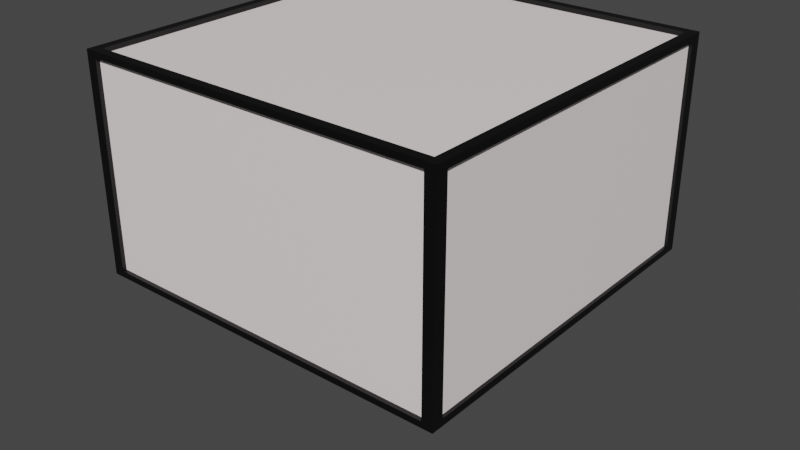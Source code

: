 # Source: Light.blend  (saved by Blender 2.83.19; exported with 4.5.12 LTS)
import bpy
from mathutils import Matrix  # noqa: F401  (used for matrix-valued properties, if any)

bpy.ops.wm.read_factory_settings(use_empty=True)
scene = bpy.context.scene
scene.name = 'Scene'

# ---- collections
col_collection = bpy.data.collections.new('Collection'); scene.collection.children.link(col_collection)

# ---- materials (node trees are filled in below, after node groups)
mat_material_001 = bpy.data.materials.new('Material.001')
mat_material_001.use_transparent_shadow = False
mat_material_002 = bpy.data.materials.new('Material.002')
mat_material_002.use_transparent_shadow = False
mat_material_003 = bpy.data.materials.new('Material.003')
mat_material_003.use_transparent_shadow = False

# ---- material node trees
mat_material_001.use_nodes = True; mat_material_001.node_tree.nodes.clear()
_N = mat_material_001.node_tree.nodes; _L = mat_material_001.node_tree.links
n0 = _N.new('ShaderNodeBsdfPrincipled'); n0.name = 'Principled BSDF'; n0.location = (10, 300)
n0.distribution = 'GGX'
n0.subsurface_method = 'BURLEY'
n0.inputs[0].default_value = (1.0, 0.9114, 0.9114, 1.0)
n0.inputs[3].default_value = 1.45
n0.inputs[27].default_value = (0.0, 0.0, 0.0, 1.0)
n0.inputs[28].default_value = 1.0
n1 = _N.new('ShaderNodeOutputMaterial'); n1.name = 'Material Output'; n1.location = (300, 300)
_L.new(n0.outputs[0], n1.inputs[0])
n1.is_active_output = True
mat_material_002.use_nodes = True; mat_material_002.node_tree.nodes.clear()
_N = mat_material_002.node_tree.nodes; _L = mat_material_002.node_tree.links
n0 = _N.new('ShaderNodeBsdfPrincipled'); n0.name = 'Principled BSDF'; n0.location = (10, 300)
n0.distribution = 'GGX'
n0.subsurface_method = 'BURLEY'
n0.inputs[0].default_value = (0.0, 0.0, 0.0, 1.0)
n0.inputs[3].default_value = 1.45
n0.inputs[27].default_value = (0.0, 0.0, 0.0, 1.0)
n0.inputs[28].default_value = 1.0
n1 = _N.new('ShaderNodeOutputMaterial'); n1.name = 'Material Output'; n1.location = (300, 300)
_L.new(n0.outputs[0], n1.inputs[0])
n1.is_active_output = True
mat_material_003.use_nodes = True; mat_material_003.node_tree.nodes.clear()
_N = mat_material_003.node_tree.nodes; _L = mat_material_003.node_tree.links
n0 = _N.new('ShaderNodeBsdfPrincipled'); n0.name = 'Principled BSDF'; n0.location = (10, 300)
n0.distribution = 'GGX'
n0.subsurface_method = 'BURLEY'
n0.inputs[0].default_value = (0.0, 0.0, 0.0, 1.0)
n0.inputs[3].default_value = 1.45
n0.inputs[27].default_value = (0.0, 0.0, 0.0, 1.0)
n0.inputs[28].default_value = 1.0
n1 = _N.new('ShaderNodeOutputMaterial'); n1.name = 'Material Output'; n1.location = (300, 300)
_L.new(n0.outputs[0], n1.inputs[0])
n1.is_active_output = True

# ---- world
world_world = bpy.data.worlds.new('World'); scene.world = world_world
world_world.use_nodes = True; world_world.node_tree.nodes.clear()
_N = world_world.node_tree.nodes; _L = world_world.node_tree.links
n0 = _N.new('ShaderNodeOutputWorld'); n0.name = 'World Output'; n0.location = (300, 300)
n1 = _N.new('ShaderNodeBackground'); n1.name = 'Background'; n1.location = (10, 300)
n1.inputs[0].default_value = (0.05088, 0.05088, 0.05088, 1.0)
_L.new(n1.outputs[0], n0.inputs[0])
n0.is_active_output = True
world_world.color = (0.05088, 0.05088, 0.05088)
world_world.use_sun_shadow = False
world_world.sun_shadow_jitter_overblur = 0.0

# ---- meshes
me_cube_001 = bpy.data.meshes.new('Cube.001')
me_cube_001.from_pydata([(-1.0, -1.0, -1.0), (-1.0, -1.0, 1.0), (-1.0, 1.0, -1.0), (-1.0, 1.0, 1.0), (1.0, -1.0, -1.0), (1.0, -1.0, 1.0), (1.0, 1.0, -1.0), (1.0, 1.0, 1.0), (-0.9512, -0.9512, 1.0), (-0.9512, 0.9512, 1.0), (0.9512, 0.9512, 1.0), (0.9512, -0.9512, 1.0), (-0.9512, -0.9512, 0.9561), (-0.9512, 0.9512, 0.9561), (0.9512, 0.9512, 0.9561), (0.9512, -0.9512, 0.9561), (-1.0, 0.9465, -0.9465), (-1.0, -0.9465, -0.9465), (-1.0, -0.9465, 0.9465), (-1.0, 0.9465, 0.9465), (-0.9729, 0.9465, -0.9465), (-0.9729, -0.9465, -0.9465), (-0.9729, -0.9465, 0.9465), (-0.9729, 0.9465, 0.9465), (-0.9432, -1.0, -0.9432), (-0.9432, -1.0, 0.9432), (0.9432, -1.0, 0.9432), (0.9432, -1.0, -0.9432), (-0.9432, -0.9776, -0.9432), (-0.9432, -0.9776, 0.9432), (0.9432, -0.9776, 0.9432), (0.9432, -0.9776, -0.9432), (1.0, 0.9361, 0.9361), (1.0, 0.9361, -0.9361), (1.0, -0.9361, -0.9361), (1.0, -0.9361, 0.9361), (0.9827, 0.9361, 0.9361), (0.9827, 0.9361, -0.9361), (0.9827, -0.9361, -0.9361), (0.9827, -0.9361, 0.9361), (-0.9375, 1.0, 0.9375), (-0.9375, 1.0, -0.9375), (0.9375, 1.0, -0.9375), (0.9375, 1.0, 0.9375), (-0.9375, 0.9872, 0.9375), (-0.9375, 0.9872, -0.9375), (0.9375, 0.9872, -0.9375), (0.9375, 0.9872, 0.9375), (-0.9216, 0.9216, -1.084), (-0.9216, -0.9216, -1.084), (0.9216, 0.9216, -1.084), (0.9216, -0.9216, -1.084), (-0.0222, 0.0222, -1.084), (-0.0222, -0.0222, -1.084), (0.0222, 0.0222, -1.084), (0.0222, -0.0222, -1.084), (-0.0222, 0.0222, -2.152), (-0.0222, -0.0222, -2.152), (0.0222, 0.0222, -2.152), (0.0222, -0.0222, -2.152), (-0.06906, 0.06906, -2.244), (-0.06906, -0.06906, -2.244), (0.06906, 0.06906, -2.244), (0.06906, -0.06906, -2.244), (-0.06906, 0.06906, -2.294), (-0.06906, -0.06906, -2.294), (0.06906, 0.06906, -2.294), (0.06906, -0.06906, -2.294)], [], [(3, 2, 16, 19), (2, 3, 40, 41), (7, 5, 35, 32), (1, 0, 24, 25), (4, 0, 49, 51), (5, 7, 10, 11), (11, 10, 14, 15), (3, 1, 8, 9), (1, 5, 11, 8), (7, 3, 9, 10), (14, 13, 12, 15), (9, 8, 12, 13), (8, 11, 15, 12), (10, 9, 13, 14), (18, 19, 23, 22), (0, 1, 18, 17), (1, 3, 19, 18), (2, 0, 17, 16), (21, 22, 23, 20), (16, 17, 21, 20), (19, 16, 20, 23), (17, 18, 22, 21), (26, 25, 29, 30), (0, 4, 27, 24), (5, 1, 25, 26), (4, 5, 26, 27), (31, 30, 29, 28), (27, 26, 30, 31), (24, 27, 31, 28), (25, 24, 28, 29), (35, 34, 38, 39), (6, 7, 32, 33), (5, 4, 34, 35), (4, 6, 33, 34), (37, 36, 39, 38), (34, 33, 37, 38), (32, 35, 39, 36), (33, 32, 36, 37), (40, 43, 47, 44), (7, 6, 42, 43), (6, 2, 41, 42), (3, 7, 43, 40), (45, 44, 47, 46), (41, 40, 44, 45), (43, 42, 46, 47), (42, 41, 45, 46), (50, 51, 55, 54), (2, 6, 50, 48), (0, 2, 48, 49), (6, 4, 51, 50), (54, 55, 59, 58), (49, 48, 52, 53), (51, 49, 53, 55), (48, 50, 54, 52), (59, 57, 61, 63), (53, 52, 56, 57), (55, 53, 57, 59), (52, 54, 58, 56), (63, 61, 65, 67), (56, 58, 62, 60), (58, 59, 63, 62), (57, 56, 60, 61), (64, 66, 67, 65), (60, 62, 66, 64), (62, 63, 67, 66), (61, 60, 64, 65)])
me_cube_001.polygons.foreach_set('material_index', [1, 1, 1, 1, 1, 1, 1, 1, 1, 1, 0, 1, 1, 1, 1, 1, 1, 1, 0, 1, 1, 1, 1, 1, 1, 1, 0, 1, 1, 1, 1, 1, 1, 1, 0, 1, 1, 1, 1, 1, 1, 1, 0, 1, 1, 1, 1, 1, 1, 1, 2, 1, 1, 1, 2, 2, 2, 2, 2, 2, 2, 2, 2, 2, 2, 2])
_uv = me_cube_001.uv_layers.new(name='UVMap')
_uv.uv.foreach_set('vector', [0.625, 0.25, 0.375, 0.25, 0.375, 0.25, 0.625, 0.25, 0.375, 0.25, 0.625, 0.25, 0.625, 0.25, 0.375, 0.25, 0.625, 0.5, 0.625, 0.75, 0.625, 0.75, 0.625, 0.5, 0.625, 1.0, 0.375, 1.0, 0.375, 1.0, 0.625, 1.0, 0.375, 0.75, 0.125, 0.75, 0.125, 0.75, 0.375, 0.75, 0.625, 0.75, 0.625, 0.5, 0.625, 0.5, 0.625, 0.75, 0.625, 0.75, 0.625, 0.5, 0.625, 0.5, 0.625, 0.75, 0.625, 0.25, 0.625, 0.0, 0.625, 0.0, 0.625, 0.25, 0.625, 1.0, 0.625, 0.75, 0.625, 0.75, 0.625, 1.0, 0.625, 0.5, 0.625, 0.25, 0.625, 0.25, 0.625, 0.5, 0.625, 0.5, 0.875, 0.5, 0.875, 0.75, 0.625, 0.75, 0.625, 0.25, 0.625, 0.0, 0.625, 0.0, 0.625, 0.25, 0.625, 1.0, 0.625, 0.75, 0.625, 0.75, 0.625, 1.0, 0.625, 0.5, 0.625, 0.25, 0.625, 0.25, 0.625, 0.5, 0.625, 0.0, 0.625, 0.25, 0.625, 0.25, 0.625, 0.0, 0.375, 1.0, 0.625, 1.0, 0.625, 1.0, 0.375, 1.0, 0.625, 0.0, 0.625, 0.25, 0.625, 0.25, 0.625, 0.0, 0.125, 0.5, 0.125, 0.75, 0.125, 0.75, 0.125, 0.5, 0.375, 0.0, 0.625, 0.0, 0.625, 0.25, 0.375, 0.25, 0.125, 0.5, 0.125, 0.75, 0.125, 0.75, 0.125, 0.5, 0.625, 0.25, 0.375, 0.25, 0.375, 0.25, 0.625, 0.25, 0.375, 1.0, 0.625, 1.0, 0.625, 1.0, 0.375, 1.0, 0.625, 0.75, 0.625, 1.0, 0.625, 1.0, 0.625, 0.75, 0.125, 0.75, 0.375, 0.75, 0.375, 0.75, 0.125, 0.75, 0.625, 0.75, 0.625, 1.0, 0.625, 1.0, 0.625, 0.75, 0.375, 0.75, 0.625, 0.75, 0.625, 0.75, 0.375, 0.75, 0.375, 0.75, 0.625, 0.75, 0.625, 1.0, 0.375, 1.0, 0.375, 0.75, 0.625, 0.75, 0.625, 0.75, 0.375, 0.75, 0.125, 0.75, 0.375, 0.75, 0.375, 0.75, 0.125, 0.75, 0.625, 1.0, 0.375, 1.0, 0.375, 1.0, 0.625, 1.0, 0.625, 0.75, 0.375, 0.75, 0.375, 0.75, 0.625, 0.75, 0.375, 0.5, 0.625, 0.5, 0.625, 0.5, 0.375, 0.5, 0.625, 0.75, 0.375, 0.75, 0.375, 0.75, 0.625, 0.75, 0.375, 0.75, 0.375, 0.5, 0.375, 0.5, 0.375, 0.75, 0.375, 0.5, 0.625, 0.5, 0.625, 0.75, 0.375, 0.75, 0.375, 0.75, 0.375, 0.5, 0.375, 0.5, 0.375, 0.75, 0.625, 0.5, 0.625, 0.75, 0.625, 0.75, 0.625, 0.5, 0.375, 0.5, 0.625, 0.5, 0.625, 0.5, 0.375, 0.5, 0.625, 0.25, 0.625, 0.5, 0.625, 0.5, 0.625, 0.25, 0.625, 0.5, 0.375, 0.5, 0.375, 0.5, 0.625, 0.5, 0.375, 0.5, 0.125, 0.5, 0.125, 0.5, 0.375, 0.5, 0.625, 0.25, 0.625, 0.5, 0.625, 0.5, 0.625, 0.25, 0.375, 0.25, 0.625, 0.25, 0.625, 0.5, 0.375, 0.5, 0.375, 0.25, 0.625, 0.25, 0.625, 0.25, 0.375, 0.25, 0.625, 0.5, 0.375, 0.5, 0.375, 0.5, 0.625, 0.5, 0.375, 0.5, 0.125, 0.5, 0.125, 0.5, 0.375, 0.5, 0.375, 0.5, 0.375, 0.75, 0.375, 0.75, 0.375, 0.5, 0.125, 0.5, 0.375, 0.5, 0.375, 0.5, 0.125, 0.5, 0.125, 0.75, 0.125, 0.5, 0.125, 0.5, 0.125, 0.75, 0.375, 0.5, 0.375, 0.75, 0.375, 0.75, 0.375, 0.5, 0.375, 0.5, 0.375, 0.75, 0.375, 0.75, 0.375, 0.5, 0.125, 0.75, 0.125, 0.5, 0.125, 0.5, 0.125, 0.75, 0.375, 0.75, 0.125, 0.75, 0.125, 0.75, 0.375, 0.75, 0.125, 0.5, 0.375, 0.5, 0.375, 0.5, 0.125, 0.5, 0.375, 0.75, 0.125, 0.75, 0.125, 0.75, 0.375, 0.75, 0.125, 0.75, 0.125, 0.5, 0.125, 0.5, 0.125, 0.75, 0.375, 0.75, 0.125, 0.75, 0.125, 0.75, 0.375, 0.75, 0.125, 0.5, 0.375, 0.5, 0.375, 0.5, 0.125, 0.5, 0.375, 0.75, 0.125, 0.75, 0.125, 0.75, 0.375, 0.75, 0.125, 0.5, 0.375, 0.5, 0.375, 0.5, 0.125, 0.5, 0.375, 0.5, 0.375, 0.75, 0.375, 0.75, 0.375, 0.5, 0.125, 0.75, 0.125, 0.5, 0.125, 0.5, 0.125, 0.75, 0.125, 0.5, 0.375, 0.5, 0.375, 0.75, 0.125, 0.75, 0.125, 0.5, 0.375, 0.5, 0.375, 0.5, 0.125, 0.5, 0.375, 0.5, 0.375, 0.75, 0.375, 0.75, 0.375, 0.5, 0.125, 0.75, 0.125, 0.5, 0.125, 0.5, 0.125, 0.75])
me_cube_001.materials.append(mat_material_001)
me_cube_001.materials.append(mat_material_002)
me_cube_001.materials.append(mat_material_003)
me_cube_001.use_remesh_fix_poles = True
me_cube_001.use_remesh_preserve_attributes = False
me_cube_001.use_mirror_vertex_groups = False
me_cube_001.update()

# ---- objects
ob_cube = bpy.data.objects.new('Cube', me_cube_001)

# ---- transforms, parenting, visibility, modifiers, constraints
ob_cube.location = (0.0, 0.0, 0.0)
ob_cube.scale = (1.0, 1.0, 0.5806)
ob_cube.lineart.crease_threshold = 0.0

# ---- collection membership
col_collection.objects.link(ob_cube)

# ---- scene / render settings (as saved in the file)
scene.frame_start = 1; scene.frame_end = 250; scene.frame_set(1)
scene.render.engine = 'BLENDER_EEVEE_NEXT'
scene.cycles.use_denoising = False
scene.cycles.samples = 128
scene.cycles.sampling_pattern = 'TABULATED_SOBOL'
scene.cycles.use_adaptive_sampling = False
scene.cycles.use_light_tree = False
scene.view_settings.view_transform = 'Filmic'
bpy.context.view_layer.update()

# ---- added for rendering (the .blend has no active camera and no usable light): camera, sun
cam_auto = bpy.data.cameras.new('AutoCamera')
cam_auto.lens = 50.0
cam_auto.sensor_width = 36.0
cam_auto.clip_end = 1000.0
ob_auto_camera = bpy.data.objects.new('AutoCamera', cam_auto)
scene.collection.objects.link(ob_auto_camera)
ob_auto_camera.location = (3.15904, -3.79085, 2.15157)
ob_auto_camera.rotation_euler = (1.09748, -7.21219e-08, 0.694738)
scene.camera = ob_auto_camera
light_auto_sun = bpy.data.lights.new('AutoSun', 'SUN')
light_auto_sun.energy = 3.0
light_auto_sun.angle = 0.0523599
ob_auto_sun = bpy.data.objects.new('AutoSun', light_auto_sun)
scene.collection.objects.link(ob_auto_sun)
ob_auto_sun.rotation_euler = (0.872665, 0.174533, 0.523599)
bpy.context.view_layer.update()

